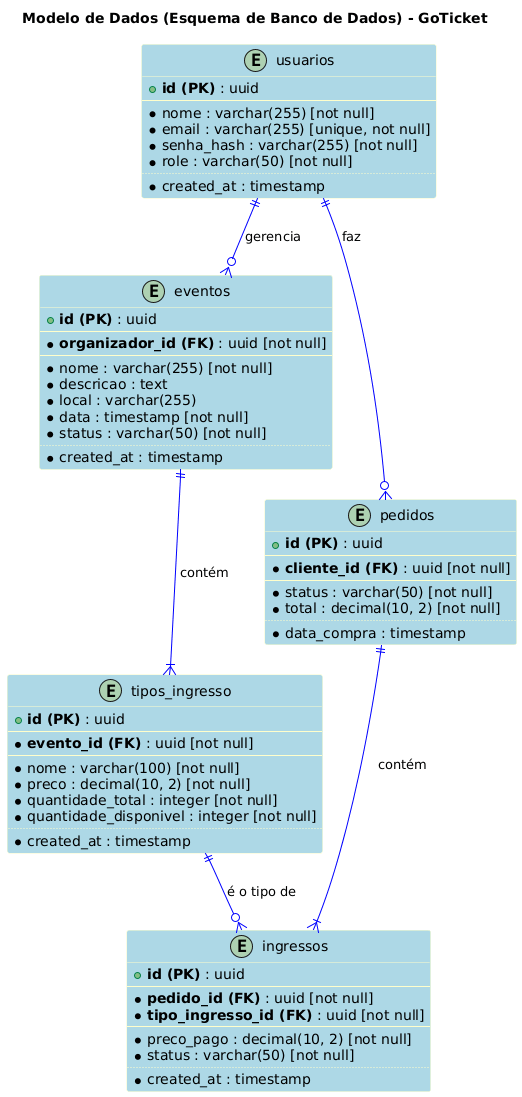

The diagram above was rendered by PlantUML. Its source (embedded in the PNG):
@startuml
' Diagrama de Entidade e Relacionamento (ERD) para GoTicket (Seção 4)
title Modelo de Dados (Esquema de Banco de Dados) - GoTicket

skinparam linetype ortho ' Deixa as linhas retas (ortogonais)
skinparam class {
  BackgroundColor LightBlue
  ArrowColor Blue
  BorderColor Business
}

' --- Entidades (Tabelas) ---

entity "usuarios" {
  + **id (PK)** : uuid
  --
  * nome : varchar(255) [not null]
  * email : varchar(255) [unique, not null]
  * senha_hash : varchar(255) [not null]
  * role : varchar(50) [not null]
  ..
  * created_at : timestamp
}

entity "eventos" {
  + **id (PK)** : uuid
  --
  * **organizador_id (FK)** : uuid [not null]
  --
  * nome : varchar(255) [not null]
  * descricao : text
  * local : varchar(255)
  * data : timestamp [not null]
  * status : varchar(50) [not null]
  ..
  * created_at : timestamp
}

entity "tipos_ingresso" {
  + **id (PK)** : uuid
  --
  * **evento_id (FK)** : uuid [not null]
  --
  * nome : varchar(100) [not null]
  * preco : decimal(10, 2) [not null]
  * quantidade_total : integer [not null]
  * quantidade_disponivel : integer [not null]
  ..
  * created_at : timestamp
}

entity "pedidos" {
  + **id (PK)** : uuid
  --
  * **cliente_id (FK)** : uuid [not null]
  --
  * status : varchar(50) [not null]
  * total : decimal(10, 2) [not null]
  ..
  * data_compra : timestamp
}

entity "ingressos" {
  + **id (PK)** : uuid
  --
  * **pedido_id (FK)** : uuid [not null]
  * **tipo_ingresso_id (FK)** : uuid [not null]
  --
  * preco_pago : decimal(10, 2) [not null]
  * status : varchar(50) [not null]
  ..
  * created_at : timestamp
}

' --- Relacionamentos (Chaves Estrangeiras) ---

' Um Usuário (Organizador) gerencia muitos Eventos
usuarios ||--o{ eventos : "gerencia"

' Um Usuário (Cliente) faz muitos Pedidos
usuarios ||--o{ pedidos : "faz"

' Um Evento contém muitos Tipos de Ingresso (Lotes)
eventos ||--|{ tipos_ingresso : "contém"

' Um Pedido contém muitos Ingressos
pedidos ||--|{ ingressos : "contém"

' Um Tipo de Ingresso (Lote) é a base para muitos Ingressos
tipos_ingresso ||--o{ ingressos : "é o tipo de"
@enduml